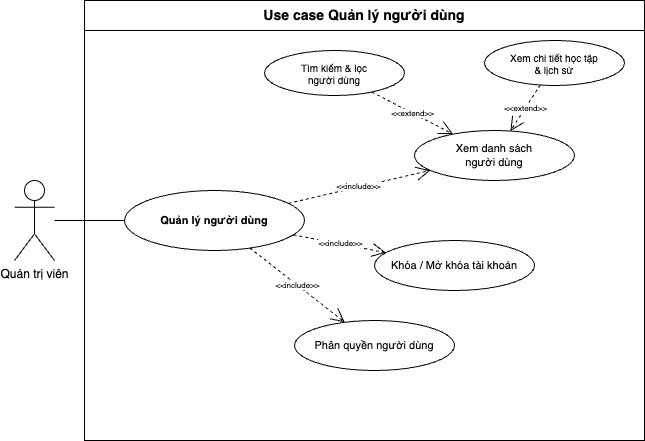

The diagram above was exported from draw.io. Its source (the exported page's mxGraphModel, read from the mxfile embedded in the PNG):
<mxGraphModel dx="479" dy="576" grid="1" gridSize="10" guides="1" tooltips="1" connect="1" arrows="1" fold="1" page="1" pageScale="1" pageWidth="1100" pageHeight="700" math="0" shadow="0">
  <root>
    <mxCell id="0" />
    <mxCell id="1" parent="0" />
    <mxCell id="System" value="Use case Quản lý người dùng" style="swimlane;whiteSpace=wrap;html=1;startSize=30;fillColor=none;strokeColor=#000000;fontSize=14;fontStyle=1;" parent="1" vertex="1">
      <mxGeometry x="250" y="60" width="560" height="440" as="geometry" />
    </mxCell>
    <mxCell id="UC_QLNguoiDung" value="Quản lý người dùng" style="ellipse;whiteSpace=wrap;html=1;fontSize=11;fillColor=none;strokeColor=#000000;fontStyle=1;" parent="System" vertex="1">
      <mxGeometry x="40" y="190" width="180" height="60" as="geometry" />
    </mxCell>
    <mxCell id="UC_XemDanhSachND" value="Xem danh sách&#10;người dùng" style="ellipse;whiteSpace=wrap;html=1;fontSize=11;fillColor=none;strokeColor=#000000;" parent="System" vertex="1">
      <mxGeometry x="330" y="130" width="160" height="50" as="geometry" />
    </mxCell>
    <mxCell id="UC_KhoaTaiKhoanND" value="Khóa / Mở khóa tài khoản" style="ellipse;whiteSpace=wrap;html=1;fontSize=11;fillColor=none;strokeColor=#000000;" parent="System" vertex="1">
      <mxGeometry x="290" y="240" width="160" height="50" as="geometry" />
    </mxCell>
    <mxCell id="UC_PhanQuyenND" value="Phân quyền người dùng" style="ellipse;whiteSpace=wrap;html=1;fontSize=11;fillColor=none;strokeColor=#000000;" parent="System" vertex="1">
      <mxGeometry x="210" y="320" width="160" height="50" as="geometry" />
    </mxCell>
    <mxCell id="UC_TimKiemND" value="Tìm kiếm &amp;amp; lọc&#10;người dùng" style="ellipse;whiteSpace=wrap;html=1;fontSize=10;fillColor=none;strokeColor=#000000;" parent="System" vertex="1">
      <mxGeometry x="180" y="50" width="140" height="45" as="geometry" />
    </mxCell>
    <mxCell id="UC_XemChiTietND" value="Xem chi tiết học tập&#10;&amp;amp; lịch sử" style="ellipse;whiteSpace=wrap;html=1;fontSize=10;fillColor=none;strokeColor=#000000;" parent="System" vertex="1">
      <mxGeometry x="400" y="40" width="140" height="45" as="geometry" />
    </mxCell>
    <mxCell id="Rel_Inc_XemDS" value="&amp;lt;&amp;lt;include&amp;gt;&amp;gt;" style="dashed=1;html=1;endArrow=open;endSize=12;endFill=0;labelBackgroundColor=#ffffff;fontSize=8;" parent="System" source="UC_QLNguoiDung" target="UC_XemDanhSachND" edge="1">
      <mxGeometry relative="1" as="geometry" />
    </mxCell>
    <mxCell id="Rel_Inc_Khoa" value="&amp;lt;&amp;lt;include&amp;gt;&amp;gt;" style="dashed=1;html=1;endArrow=open;endSize=12;endFill=0;labelBackgroundColor=#ffffff;fontSize=8;" parent="System" source="UC_QLNguoiDung" target="UC_KhoaTaiKhoanND" edge="1">
      <mxGeometry relative="1" as="geometry" />
    </mxCell>
    <mxCell id="Rel_Inc_Quyen" value="&amp;lt;&amp;lt;include&amp;gt;&amp;gt;" style="dashed=1;html=1;endArrow=open;endSize=12;endFill=0;labelBackgroundColor=#ffffff;fontSize=8;" parent="System" source="UC_QLNguoiDung" target="UC_PhanQuyenND" edge="1">
      <mxGeometry relative="1" as="geometry" />
    </mxCell>
    <mxCell id="Rel_Ext_TimKiem" value="&amp;lt;&amp;lt;extend&amp;gt;&amp;gt;" style="dashed=1;html=1;endArrow=open;endSize=12;endFill=0;labelBackgroundColor=#ffffff;fontSize=8;" parent="System" source="UC_TimKiemND" target="UC_XemDanhSachND" edge="1">
      <mxGeometry relative="1" as="geometry" />
    </mxCell>
    <mxCell id="Rel_Ext_ChiTiet" value="&amp;lt;&amp;lt;extend&amp;gt;&amp;gt;" style="dashed=1;html=1;endArrow=open;endSize=12;endFill=0;labelBackgroundColor=#ffffff;fontSize=8;" parent="System" source="UC_XemChiTietND" target="UC_XemDanhSachND" edge="1">
      <mxGeometry relative="1" as="geometry" />
    </mxCell>
    <mxCell id="Actor_Admin" value="Quản trị viên" style="shape=umlActor;verticalLabelPosition=bottom;verticalAlign=top;html=1;outlineConnect=0;fontSize=12;" parent="1" vertex="1">
      <mxGeometry x="180" y="240" width="40" height="80" as="geometry" />
    </mxCell>
    <mxCell id="Rel_Actor_Main" style="endArrow=none;html=1;fontSize=12;" parent="1" source="Actor_Admin" target="UC_QLNguoiDung" edge="1">
      <mxGeometry relative="1" as="geometry" />
    </mxCell>
  </root>
</mxGraphModel>